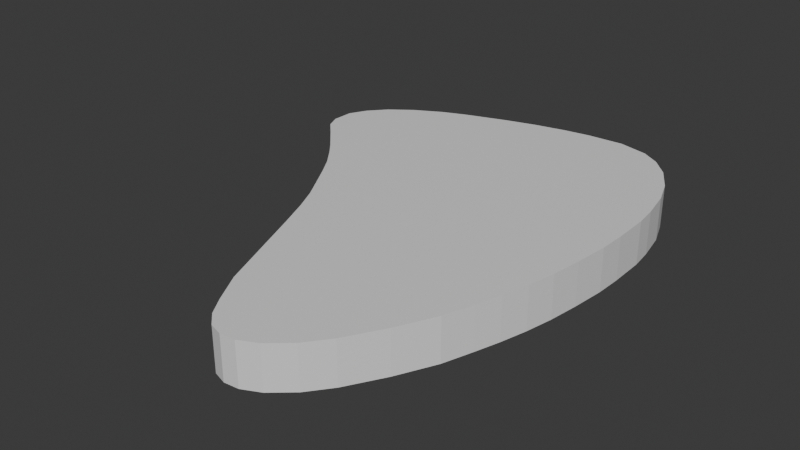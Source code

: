 # Source: Steak.blend  (saved by Blender 4.2.66; exported with 4.5.12 LTS)
import bpy
from mathutils import Matrix  # noqa: F401  (used for matrix-valued properties, if any)

bpy.ops.wm.read_factory_settings(use_empty=True)
scene = bpy.context.scene
scene.name = 'Scene'

# ---- collections
col_collection = bpy.data.collections.new('Collection'); scene.collection.children.link(col_collection)
col_collection_001 = bpy.data.collections.new('Collection.001'); col_collection.children.link(col_collection_001)

# ---- materials (node trees are filled in below, after node groups)
mat_material_001 = bpy.data.materials.new('Material.001')

# ---- material node trees
mat_material_001.use_nodes = True; mat_material_001.node_tree.nodes.clear()
_N = mat_material_001.node_tree.nodes; _L = mat_material_001.node_tree.links
n0 = _N.new('ShaderNodeBsdfPrincipled'); n0.name = 'Principled BSDF'; n0.location = (10, 300)
n1 = _N.new('ShaderNodeOutputMaterial'); n1.name = 'Material Output'; n1.location = (300, 300)
_L.new(n0.outputs[0], n1.inputs[0])
n1.is_active_output = True

# ---- world
world_world = bpy.data.worlds.new('World'); scene.world = world_world
world_world.use_nodes = True; world_world.node_tree.nodes.clear()
_N = world_world.node_tree.nodes; _L = world_world.node_tree.links
n0 = _N.new('ShaderNodeOutputWorld'); n0.name = 'World Output'; n0.location = (300, 300)
n1 = _N.new('ShaderNodeBackground'); n1.name = 'Background'; n1.location = (10, 300)
n1.inputs[0].default_value = (0.05088, 0.05088, 0.05088, 1.0)
_L.new(n1.outputs[0], n0.inputs[0])
n0.is_active_output = True
world_world.color = (0.05088, 0.05088, 0.05088)
world_world.sun_shadow_jitter_overblur = 0.0

# ---- meshes
me_plane = bpy.data.meshes.new('Plane')
me_plane.from_pydata([(0.3583, 0.8582, -0.3749), (0.2373, 0.8514, -0.3749), (0.1483, 0.8377, -0.3749), (0.04556, 0.8149, -0.3749), (-0.05715, 0.7852, -0.3749), (-0.1918, 0.7395, -0.3749), (-0.2694, 0.7076, -0.3749), (-0.3607, 0.6574, -0.3749), (-0.4338, 0.6026, -0.3749), (-0.484, 0.5455, -0.3749), (-0.5137, 0.4885, -0.3749), (-0.516, 0.4177, -0.3749), (-0.4954, 0.3698, -0.3749), (-0.4475, 0.3195, -0.3749), (-0.3721, 0.2374, -0.3749), (-0.3356, 0.194, -0.3749), (-0.29, 0.1347, -0.3749), (-0.2512, 0.07303, -0.3749), (-0.2101, 0.00227, -0.3749), (-0.169, -0.06849, -0.3749), (-0.1325, -0.1461, -0.3749), (-0.09139, -0.2465, -0.3749), (0.03187, -0.5615, -0.3749), (0.08665, -0.6597, -0.3749), (0.1232, -0.7167, -0.3749), (0.162, -0.7533, -0.3749), (0.2053, -0.767, -0.3749), (0.2533, -0.7624, -0.3749), (0.3103, -0.735, -0.3749), (0.3765, -0.6779, -0.3749), (0.4336, -0.6049, -0.3749), (0.5021, -0.4885, -0.3749), (0.5614, -0.3675, -0.3749), (0.5934, -0.2716, -0.3749), (0.6185, -0.1917, -0.3749), (0.6413, -0.105, -0.3749), (0.6596, -0.01599, -0.3749), (0.6733, 0.08216, -0.3749), (0.6847, 0.1917, -0.3749), (0.687, 0.2785, -0.3749), (0.6847, 0.3972, -0.3749), (0.6756, 0.4702, -0.3749), (0.655, 0.5706, -0.3749), (0.6231, 0.6551, -0.3749), (0.5728, 0.7395, -0.3749), (0.5158, 0.7989, -0.3749), (0.4564, 0.8354, -0.3749), (0.3583, 0.8582, -0.3749), (0.2373, 0.8514, -0.3749), (0.1483, 0.8377, -0.3749), (0.04556, 0.8149, -0.3749), (-0.05715, 0.7852, -0.3749), (-0.1918, 0.7395, -0.3749), (-0.2694, 0.7076, -0.3749), (-0.3607, 0.6574, -0.3749), (-0.4338, 0.6026, -0.3749), (-0.484, 0.5455, -0.3749), (-0.5137, 0.4885, -0.3749), (-0.516, 0.4177, -0.3749), (-0.4954, 0.3698, -0.3749), (-0.4475, 0.3195, -0.3749), (-0.4132, 0.2876, -0.3749), (-0.3721, 0.2374, -0.3749), (-0.3356, 0.194, -0.3749), (-0.29, 0.1347, -0.3749), (-0.2512, 0.07303, -0.3749), (-0.2101, 0.00227, -0.3749), (-0.169, -0.06849, -0.3749), (-0.1325, -0.1461, -0.3749), (-0.09139, -0.2465, -0.3749), (0.03187, -0.5615, -0.3749), (0.08665, -0.6597, -0.3749), (0.1232, -0.7167, -0.3749), (0.162, -0.7533, -0.3749), (0.2053, -0.767, -0.3749), (0.2533, -0.7624, -0.3749), (0.3103, -0.735, -0.3749), (0.3765, -0.6779, -0.3749), (0.4336, -0.6049, -0.3749), (0.5021, -0.4885, -0.3749), (0.5614, -0.3675, -0.3749), (0.5934, -0.2716, -0.3749), (0.6185, -0.1917, -0.3749), (0.6413, -0.105, -0.3749), (0.6596, -0.01599, -0.3749), (0.6733, 0.08216, -0.3749), (0.6847, 0.1917, -0.3749), (0.687, 0.2785, -0.3749), (0.6847, 0.3972, -0.3749), (0.6756, 0.4702, -0.3749), (0.655, 0.5706, -0.3749), (0.6231, 0.6551, -0.3749), (0.5728, 0.7395, -0.3749), (0.5158, 0.7989, -0.3749), (0.4564, 0.8354, -0.3749), (0.3583, 0.8582, -0.5156), (0.2373, 0.8514, -0.5156), (0.1483, 0.8377, -0.5156), (0.04556, 0.8149, -0.5156), (-0.05715, 0.7852, -0.5156), (-0.1918, 0.7395, -0.5156), (-0.2694, 0.7076, -0.5156), (-0.3607, 0.6574, -0.5156), (-0.4338, 0.6026, -0.5156), (-0.484, 0.5455, -0.5156), (-0.5137, 0.4885, -0.5156), (-0.516, 0.4177, -0.5156), (-0.4954, 0.3698, -0.5156), (-0.4475, 0.3195, -0.5156), (-0.4132, 0.2876, -0.5156), (-0.3721, 0.2374, -0.5156), (-0.3356, 0.194, -0.5156), (-0.29, 0.1347, -0.5156), (-0.2512, 0.07303, -0.5156), (-0.2101, 0.00227, -0.5156), (-0.169, -0.06849, -0.5156), (-0.1325, -0.1461, -0.5156), (-0.09139, -0.2465, -0.5156), (0.03187, -0.5615, -0.5156), (0.08665, -0.6597, -0.5156), (0.1232, -0.7167, -0.5156), (0.162, -0.7533, -0.5156), (0.2053, -0.767, -0.5156), (0.2533, -0.7624, -0.5156), (0.3103, -0.735, -0.5156), (0.3765, -0.6779, -0.5156), (0.4336, -0.6049, -0.5156), (0.5021, -0.4885, -0.5156), (0.5614, -0.3675, -0.5156), (0.5934, -0.2716, -0.5156), (0.6185, -0.1917, -0.5156), (0.6413, -0.105, -0.5156), (0.6596, -0.01599, -0.5156), (0.6733, 0.08216, -0.5156), (0.6847, 0.1917, -0.5156), (0.687, 0.2785, -0.5156), (0.6847, 0.3972, -0.5156), (0.6756, 0.4702, -0.5156), (0.655, 0.5706, -0.5156), (0.6231, 0.6551, -0.5156), (0.5728, 0.7395, -0.5156), (0.5158, 0.7989, -0.5156), (0.4564, 0.8354, -0.5156)], [], [(94, 47, 95, 142), (7, 8, 55, 54), (33, 34, 82, 81), (20, 21, 69, 68), (8, 9, 56, 55), (34, 35, 83, 82), (21, 22, 70, 69), (9, 10, 57, 56), (35, 36, 84, 83), (22, 23, 71, 70), (10, 11, 58, 57), (36, 37, 85, 84), (23, 24, 72, 71), (11, 12, 59, 58), (37, 38, 86, 85), (24, 25, 73, 72), (12, 13, 60, 59), (38, 39, 87, 86), (25, 26, 74, 73), (39, 40, 88, 87), (0, 1, 48, 47), (26, 27, 75, 74), (40, 41, 89, 88), (1, 2, 49, 48), (27, 28, 76, 75), (14, 15, 63, 62), (41, 42, 90, 89), (2, 3, 50, 49), (28, 29, 77, 76), (15, 16, 64, 63), (42, 43, 91, 90), (3, 4, 51, 50), (29, 30, 78, 77), (16, 17, 65, 64), (43, 44, 92, 91), (4, 5, 52, 51), (30, 31, 79, 78), (17, 18, 66, 65), (44, 45, 93, 92), (5, 6, 53, 52), (31, 32, 80, 79), (18, 19, 67, 66), (45, 46, 94, 93), (6, 7, 54, 53), (32, 33, 81, 80), (19, 20, 68, 67), (46, 0, 47, 94), (136, 137, 138, 139, 140, 141, 142, 95, 96, 97, 98, 99, 100, 101, 102, 103, 104, 105, 106, 107, 108, 109, 110, 111, 112, 113, 114, 115, 116, 117, 118, 119, 120, 121, 122, 123, 124, 125, 126, 127, 128, 129, 130, 131, 132, 133, 134, 135), (54, 55, 103, 102), (81, 82, 130, 129), (68, 69, 117, 116), (55, 56, 104, 103), (82, 83, 131, 130), (69, 70, 118, 117), (56, 57, 105, 104), (83, 84, 132, 131), (70, 71, 119, 118), (57, 58, 106, 105), (84, 85, 133, 132), (71, 72, 120, 119), (58, 59, 107, 106), (85, 86, 134, 133), (72, 73, 121, 120), (59, 60, 108, 107), (86, 87, 135, 134), (73, 74, 122, 121), (60, 61, 109, 108), (87, 88, 136, 135), (47, 48, 96, 95), (74, 75, 123, 122), (61, 62, 110, 109), (88, 89, 137, 136), (48, 49, 97, 96), (75, 76, 124, 123), (62, 63, 111, 110), (89, 90, 138, 137), (49, 50, 98, 97), (76, 77, 125, 124), (63, 64, 112, 111), (90, 91, 139, 138), (50, 51, 99, 98), (77, 78, 126, 125), (64, 65, 113, 112), (91, 92, 140, 139), (51, 52, 100, 99), (78, 79, 127, 126), (65, 66, 114, 113), (92, 93, 141, 140), (52, 53, 101, 100), (79, 80, 128, 127), (66, 67, 115, 114), (93, 94, 142, 141), (53, 54, 102, 101), (80, 81, 129, 128), (67, 68, 116, 115), (47, 94, 93, 92, 91, 90, 89, 88, 87, 86, 85, 84, 83, 82, 81, 80, 79, 78, 77, 76, 75, 74, 73, 72, 71, 70, 69, 68, 67, 66, 65, 64, 63, 62, 60, 59, 58, 57, 56, 55, 54, 53, 52, 51, 50, 49, 48)])
_uv = me_plane.uv_layers.new(name='UVMap')
_uv.uv.foreach_set('vector', [0.7282, 0.9177, 0.6791, 0.9291, 0.6791, 0.9291, 0.7282, 0.9177, 0.3196, 0.8287, 0.2831, 0.8013, 0.2831, 0.8013, 0.3196, 0.8287, 0.7967, 0.3642, 0.8092, 0.4041, 0.8092, 0.4041, 0.7967, 0.3642, 0.4338, 0.427, 0.4543, 0.3767, 0.4543, 0.3767, 0.4338, 0.427, 0.2831, 0.8013, 0.258, 0.7728, 0.258, 0.7728, 0.2831, 0.8013, 0.8092, 0.4041, 0.8207, 0.4475, 0.8207, 0.4475, 0.8092, 0.4041, 0.4543, 0.3767, 0.5159, 0.2192, 0.5159, 0.2192, 0.4543, 0.3767, 0.258, 0.7728, 0.2432, 0.7442, 0.2432, 0.7442, 0.258, 0.7728, 0.8207, 0.4475, 0.8298, 0.492, 0.8298, 0.492, 0.8207, 0.4475, 0.5159, 0.2192, 0.5433, 0.1702, 0.5433, 0.1702, 0.5159, 0.2192, 0.2432, 0.7442, 0.242, 0.7088, 0.242, 0.7088, 0.2432, 0.7442, 0.8298, 0.492, 0.8366, 0.5411, 0.8366, 0.5411, 0.8298, 0.492, 0.5433, 0.1702, 0.5616, 0.1416, 0.5616, 0.1416, 0.5433, 0.1702, 0.242, 0.7088, 0.2523, 0.6849, 0.2523, 0.6849, 0.242, 0.7088, 0.8366, 0.5411, 0.8423, 0.5959, 0.8423, 0.5959, 0.8366, 0.5411, 0.5616, 0.1416, 0.581, 0.1234, 0.581, 0.1234, 0.5616, 0.1416, 0.2523, 0.6849, 0.2763, 0.6598, 0.2763, 0.6598, 0.2523, 0.6849, 0.8423, 0.5959, 0.8435, 0.6392, 0.8435, 0.6392, 0.8423, 0.5959, 0.581, 0.1234, 0.6027, 0.1165, 0.6027, 0.1165, 0.581, 0.1234, 0.8435, 0.6392, 0.8423, 0.6986, 0.8423, 0.6986, 0.8435, 0.6392, 0.6791, 0.9291, 0.6187, 0.9257, 0.6187, 0.9257, 0.6791, 0.9291, 0.6027, 0.1165, 0.6266, 0.1188, 0.6266, 0.1188, 0.6027, 0.1165, 0.8423, 0.6986, 0.8378, 0.7351, 0.8378, 0.7351, 0.8423, 0.6986, 0.6187, 0.9257, 0.5741, 0.9188, 0.5741, 0.9188, 0.6187, 0.9257, 0.6266, 0.1188, 0.6552, 0.1325, 0.6552, 0.1325, 0.6266, 0.1188, 0.3139, 0.6187, 0.3322, 0.597, 0.3322, 0.597, 0.3139, 0.6187, 0.8378, 0.7351, 0.8275, 0.7853, 0.8275, 0.7853, 0.8378, 0.7351, 0.5741, 0.9188, 0.5228, 0.9074, 0.5228, 0.9074, 0.5741, 0.9188, 0.6552, 0.1325, 0.6883, 0.161, 0.6883, 0.161, 0.6552, 0.1325, 0.3322, 0.597, 0.355, 0.5673, 0.355, 0.5673, 0.3322, 0.597, 0.8275, 0.7853, 0.8115, 0.8275, 0.8115, 0.8275, 0.8275, 0.7853, 0.5228, 0.9074, 0.4714, 0.8926, 0.4714, 0.8926, 0.5228, 0.9074, 0.6883, 0.161, 0.7168, 0.1976, 0.7168, 0.1976, 0.6883, 0.161, 0.355, 0.5673, 0.3744, 0.5365, 0.3744, 0.5365, 0.355, 0.5673, 0.8115, 0.8275, 0.7864, 0.8698, 0.7864, 0.8698, 0.8115, 0.8275, 0.4714, 0.8926, 0.4041, 0.8698, 0.4041, 0.8698, 0.4714, 0.8926, 0.7168, 0.1976, 0.751, 0.2558, 0.751, 0.2558, 0.7168, 0.1976, 0.3744, 0.5365, 0.395, 0.5011, 0.395, 0.5011, 0.3744, 0.5365, 0.7864, 0.8698, 0.7579, 0.8994, 0.7579, 0.8994, 0.7864, 0.8698, 0.4041, 0.8698, 0.3653, 0.8538, 0.3653, 0.8538, 0.4041, 0.8698, 0.751, 0.2558, 0.7807, 0.3162, 0.7807, 0.3162, 0.751, 0.2558, 0.395, 0.5011, 0.4155, 0.4658, 0.4155, 0.4658, 0.395, 0.5011, 0.7579, 0.8994, 0.7282, 0.9177, 0.7282, 0.9177, 0.7579, 0.8994, 0.3653, 0.8538, 0.3196, 0.8287, 0.3196, 0.8287, 0.3653, 0.8538, 0.7807, 0.3162, 0.7967, 0.3642, 0.7967, 0.3642, 0.7807, 0.3162, 0.4155, 0.4658, 0.4338, 0.427, 0.4338, 0.427, 0.4155, 0.4658, 0.7282, 0.9177, 0.6791, 0.9291, 0.6791, 0.9291, 0.7282, 0.9177, 0.8423, 0.6986, 0.8378, 0.7351, 0.8275, 0.7853, 0.8115, 0.8275, 0.7864, 0.8698, 0.7579, 0.8994, 0.7282, 0.9177, 0.6791, 0.9291, 0.6187, 0.9257, 0.5741, 0.9188, 0.5228, 0.9074, 0.4714, 0.8926, 0.4041, 0.8698, 0.3653, 0.8538, 0.3196, 0.8287, 0.2831, 0.8013, 0.258, 0.7728, 0.2432, 0.7442, 0.242, 0.7088, 0.2523, 0.6849, 0.2763, 0.6598, 0.2934, 0.6438, 0.3139, 0.6187, 0.3322, 0.597, 0.355, 0.5673, 0.3744, 0.5365, 0.395, 0.5011, 0.4155, 0.4658, 0.4338, 0.427, 0.4543, 0.3767, 0.5159, 0.2192, 0.5433, 0.1702, 0.5616, 0.1416, 0.581, 0.1234, 0.6027, 0.1165, 0.6266, 0.1188, 0.6552, 0.1325, 0.6883, 0.161, 0.7168, 0.1976, 0.751, 0.2558, 0.7807, 0.3162, 0.7967, 0.3642, 0.8092, 0.4041, 0.8207, 0.4475, 0.8298, 0.492, 0.8366, 0.5411, 0.8423, 0.5959, 0.8435, 0.6392, 0.3196, 0.8287, 0.2831, 0.8013, 0.2831, 0.8013, 0.3196, 0.8287, 0.7967, 0.3642, 0.8092, 0.4041, 0.8092, 0.4041, 0.7967, 0.3642, 0.4338, 0.427, 0.4543, 0.3767, 0.4543, 0.3767, 0.4338, 0.427, 0.2831, 0.8013, 0.258, 0.7728, 0.258, 0.7728, 0.2831, 0.8013, 0.8092, 0.4041, 0.8207, 0.4475, 0.8207, 0.4475, 0.8092, 0.4041, 0.4543, 0.3767, 0.5159, 0.2192, 0.5159, 0.2192, 0.4543, 0.3767, 0.258, 0.7728, 0.2432, 0.7442, 0.2432, 0.7442, 0.258, 0.7728, 0.8207, 0.4475, 0.8298, 0.492, 0.8298, 0.492, 0.8207, 0.4475, 0.5159, 0.2192, 0.5433, 0.1702, 0.5433, 0.1702, 0.5159, 0.2192, 0.2432, 0.7442, 0.242, 0.7088, 0.242, 0.7088, 0.2432, 0.7442, 0.8298, 0.492, 0.8366, 0.5411, 0.8366, 0.5411, 0.8298, 0.492, 0.5433, 0.1702, 0.5616, 0.1416, 0.5616, 0.1416, 0.5433, 0.1702, 0.242, 0.7088, 0.2523, 0.6849, 0.2523, 0.6849, 0.242, 0.7088, 0.8366, 0.5411, 0.8423, 0.5959, 0.8423, 0.5959, 0.8366, 0.5411, 0.5616, 0.1416, 0.581, 0.1234, 0.581, 0.1234, 0.5616, 0.1416, 0.2523, 0.6849, 0.2763, 0.6598, 0.2763, 0.6598, 0.2523, 0.6849, 0.8423, 0.5959, 0.8435, 0.6392, 0.8435, 0.6392, 0.8423, 0.5959, 0.581, 0.1234, 0.6027, 0.1165, 0.6027, 0.1165, 0.581, 0.1234, 0.2763, 0.6598, 0.2934, 0.6438, 0.2934, 0.6438, 0.2763, 0.6598, 0.8435, 0.6392, 0.8423, 0.6986, 0.8423, 0.6986, 0.8435, 0.6392, 0.6791, 0.9291, 0.6187, 0.9257, 0.6187, 0.9257, 0.6791, 0.9291, 0.6027, 0.1165, 0.6266, 0.1188, 0.6266, 0.1188, 0.6027, 0.1165, 0.2934, 0.6438, 0.3139, 0.6187, 0.3139, 0.6187, 0.2934, 0.6438, 0.8423, 0.6986, 0.8378, 0.7351, 0.8378, 0.7351, 0.8423, 0.6986, 0.6187, 0.9257, 0.5741, 0.9188, 0.5741, 0.9188, 0.6187, 0.9257, 0.6266, 0.1188, 0.6552, 0.1325, 0.6552, 0.1325, 0.6266, 0.1188, 0.3139, 0.6187, 0.3322, 0.597, 0.3322, 0.597, 0.3139, 0.6187, 0.8378, 0.7351, 0.8275, 0.7853, 0.8275, 0.7853, 0.8378, 0.7351, 0.5741, 0.9188, 0.5228, 0.9074, 0.5228, 0.9074, 0.5741, 0.9188, 0.6552, 0.1325, 0.6883, 0.161, 0.6883, 0.161, 0.6552, 0.1325, 0.3322, 0.597, 0.355, 0.5673, 0.355, 0.5673, 0.3322, 0.597, 0.8275, 0.7853, 0.8115, 0.8275, 0.8115, 0.8275, 0.8275, 0.7853, 0.5228, 0.9074, 0.4714, 0.8926, 0.4714, 0.8926, 0.5228, 0.9074, 0.6883, 0.161, 0.7168, 0.1976, 0.7168, 0.1976, 0.6883, 0.161, 0.355, 0.5673, 0.3744, 0.5365, 0.3744, 0.5365, 0.355, 0.5673, 0.8115, 0.8275, 0.7864, 0.8698, 0.7864, 0.8698, 0.8115, 0.8275, 0.4714, 0.8926, 0.4041, 0.8698, 0.4041, 0.8698, 0.4714, 0.8926, 0.7168, 0.1976, 0.751, 0.2558, 0.751, 0.2558, 0.7168, 0.1976, 0.3744, 0.5365, 0.395, 0.5011, 0.395, 0.5011, 0.3744, 0.5365, 0.7864, 0.8698, 0.7579, 0.8994, 0.7579, 0.8994, 0.7864, 0.8698, 0.4041, 0.8698, 0.3653, 0.8538, 0.3653, 0.8538, 0.4041, 0.8698, 0.751, 0.2558, 0.7807, 0.3162, 0.7807, 0.3162, 0.751, 0.2558, 0.395, 0.5011, 0.4155, 0.4658, 0.4155, 0.4658, 0.395, 0.5011, 0.7579, 0.8994, 0.7282, 0.9177, 0.7282, 0.9177, 0.7579, 0.8994, 0.3653, 0.8538, 0.3196, 0.8287, 0.3196, 0.8287, 0.3653, 0.8538, 0.7807, 0.3162, 0.7967, 0.3642, 0.7967, 0.3642, 0.7807, 0.3162, 0.4155, 0.4658, 0.4338, 0.427, 0.4338, 0.427, 0.4155, 0.4658, 0.0, 0.0, 0.0, 0.0, 0.0, 0.0, 0.0, 0.0, 0.0, 0.0, 0.0, 0.0, 0.0, 0.0, 0.0, 0.0, 0.0, 0.0, 0.0, 0.0, 0.0, 0.0, 0.0, 0.0, 0.0, 0.0, 0.0, 0.0, 0.0, 0.0, 0.0, 0.0, 0.0, 0.0, 0.0, 0.0, 0.0, 0.0, 0.0, 0.0, 0.0, 0.0, 0.0, 0.0, 0.0, 0.0, 0.0, 0.0, 0.0, 0.0, 0.0, 0.0, 0.0, 0.0, 0.0, 0.0, 0.0, 0.0, 0.0, 0.0, 0.0, 0.0, 0.0, 0.0, 0.0, 0.0, 0.0, 0.0, 0.0, 0.0, 0.0, 0.0, 0.0, 0.0, 0.0, 0.0, 0.0, 0.0, 0.0, 0.0, 0.0, 0.0, 0.0, 0.0, 0.0, 0.0, 0.0, 0.0, 0.0, 0.0, 0.0, 0.0, 0.0, 0.0])
me_plane.materials.append(mat_material_001)
me_plane.update()

# ---- objects
ob_steak = bpy.data.objects.new('Steak', me_plane)

# ---- transforms, parenting, visibility, modifiers, constraints
ob_steak.location = (0.1113, 0.2488, 0.2738)
ob_steak.scale = (0.6818, 0.6818, 0.6818)

# ---- collection membership
col_collection.objects.link(ob_steak)

# ---- scene / render settings (as saved in the file)
scene.frame_start = 1; scene.frame_end = 250; scene.frame_set(1)
scene.render.engine = 'BLENDER_EEVEE_NEXT'
bpy.context.view_layer.update()

# ---- added for rendering (the .blend has no active camera and no usable light): camera, sun
cam_auto = bpy.data.cameras.new('AutoCamera')
cam_auto.lens = 50.0
cam_auto.sensor_width = 36.0
cam_auto.clip_end = 1000.0
ob_auto_camera = bpy.data.objects.new('AutoCamera', cam_auto)
scene.collection.objects.link(ob_auto_camera)
ob_auto_camera.location = (1.44809, -1.25429, 0.993091)
ob_auto_camera.rotation_euler = (1.09748, -7.21219e-08, 0.694738)
scene.camera = ob_auto_camera
light_auto_sun = bpy.data.lights.new('AutoSun', 'SUN')
light_auto_sun.energy = 3.0
light_auto_sun.angle = 0.0523599
ob_auto_sun = bpy.data.objects.new('AutoSun', light_auto_sun)
scene.collection.objects.link(ob_auto_sun)
ob_auto_sun.rotation_euler = (0.872665, 0.174533, 0.523599)
bpy.context.view_layer.update()
